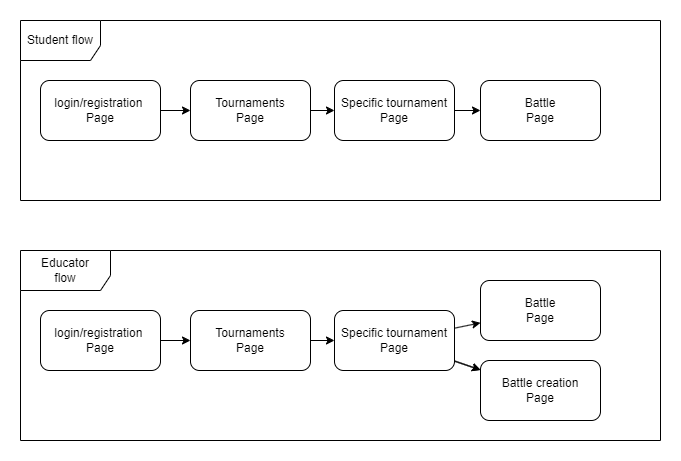

The diagram above was exported from draw.io. Its source (the exported page's mxGraphModel, read from the mxfile embedded in the PNG):
<mxGraphModel dx="2220" dy="766" grid="1" gridSize="10" guides="1" tooltips="1" connect="1" arrows="1" fold="1" page="1" pageScale="1" pageWidth="827" pageHeight="1169" math="0" shadow="0">
  <root>
    <mxCell id="0" />
    <mxCell id="1" parent="0" />
    <mxCell id="12" value="" style="edgeStyle=none;html=1;" parent="1" source="2" target="3" edge="1">
      <mxGeometry relative="1" as="geometry" />
    </mxCell>
    <mxCell id="2" value="&lt;div&gt;login/registration&amp;nbsp;&lt;/div&gt;&lt;div&gt;Page&lt;/div&gt;" style="rounded=1;whiteSpace=wrap;html=1;" parent="1" vertex="1">
      <mxGeometry y="130" width="120" height="60" as="geometry" />
    </mxCell>
    <mxCell id="13" value="" style="edgeStyle=none;html=1;" parent="1" source="3" target="4" edge="1">
      <mxGeometry relative="1" as="geometry" />
    </mxCell>
    <mxCell id="3" value="&lt;div&gt;Tournaments&lt;/div&gt;&lt;div&gt;Page&lt;br&gt;&lt;/div&gt;" style="rounded=1;whiteSpace=wrap;html=1;" parent="1" vertex="1">
      <mxGeometry x="150" y="130" width="120" height="60" as="geometry" />
    </mxCell>
    <mxCell id="14" value="" style="edgeStyle=none;html=1;" parent="1" source="4" target="5" edge="1">
      <mxGeometry relative="1" as="geometry" />
    </mxCell>
    <mxCell id="4" value="&lt;div&gt;Specific tournament&lt;/div&gt;&lt;div&gt;Page&lt;br&gt;&lt;/div&gt;" style="rounded=1;whiteSpace=wrap;html=1;" parent="1" vertex="1">
      <mxGeometry x="294" y="130" width="120" height="60" as="geometry" />
    </mxCell>
    <mxCell id="5" value="&lt;div&gt;Battle &lt;br&gt;&lt;/div&gt;&lt;div&gt;Page&lt;br&gt;&lt;/div&gt;" style="rounded=1;whiteSpace=wrap;html=1;" parent="1" vertex="1">
      <mxGeometry x="440" y="130" width="120" height="60" as="geometry" />
    </mxCell>
    <mxCell id="15" value="" style="edgeStyle=none;html=1;" parent="1" source="7" target="8" edge="1">
      <mxGeometry relative="1" as="geometry" />
    </mxCell>
    <mxCell id="7" value="&lt;div&gt;login/registration&amp;nbsp;&lt;/div&gt;&lt;div&gt;Page&lt;/div&gt;" style="rounded=1;whiteSpace=wrap;html=1;" parent="1" vertex="1">
      <mxGeometry y="360" width="120" height="60" as="geometry" />
    </mxCell>
    <mxCell id="16" value="" style="edgeStyle=none;html=1;" parent="1" source="8" target="9" edge="1">
      <mxGeometry relative="1" as="geometry" />
    </mxCell>
    <mxCell id="8" value="&lt;div&gt;Tournaments&lt;/div&gt;&lt;div&gt;Page&lt;br&gt;&lt;/div&gt;" style="rounded=1;whiteSpace=wrap;html=1;" parent="1" vertex="1">
      <mxGeometry x="150" y="360" width="120" height="60" as="geometry" />
    </mxCell>
    <mxCell id="17" value="" style="edgeStyle=none;html=1;" parent="1" source="9" target="11" edge="1">
      <mxGeometry relative="1" as="geometry" />
    </mxCell>
    <mxCell id="18" value="" style="edgeStyle=none;html=1;" parent="1" source="9" target="11" edge="1">
      <mxGeometry relative="1" as="geometry" />
    </mxCell>
    <mxCell id="20" style="edgeStyle=none;html=1;" parent="1" source="9" target="10" edge="1">
      <mxGeometry relative="1" as="geometry" />
    </mxCell>
    <mxCell id="9" value="&lt;div&gt;Specific tournament&lt;/div&gt;&lt;div&gt;Page&lt;br&gt;&lt;/div&gt;" style="rounded=1;whiteSpace=wrap;html=1;" parent="1" vertex="1">
      <mxGeometry x="294" y="360" width="120" height="60" as="geometry" />
    </mxCell>
    <mxCell id="10" value="&lt;div&gt;Battle &lt;br&gt;&lt;/div&gt;&lt;div&gt;Page&lt;br&gt;&lt;/div&gt;" style="rounded=1;whiteSpace=wrap;html=1;" parent="1" vertex="1">
      <mxGeometry x="440" y="330" width="120" height="60" as="geometry" />
    </mxCell>
    <mxCell id="11" value="&lt;div&gt;Battle creation&lt;/div&gt;&lt;div&gt;Page&lt;br&gt;&lt;/div&gt;" style="rounded=1;whiteSpace=wrap;html=1;" parent="1" vertex="1">
      <mxGeometry x="440" y="410" width="120" height="60" as="geometry" />
    </mxCell>
    <mxCell id="21" value="&lt;div&gt;Educator&lt;/div&gt;&lt;div&gt;flow&lt;br&gt;&lt;/div&gt;" style="shape=umlFrame;whiteSpace=wrap;html=1;width=90;height=40;" parent="1" vertex="1">
      <mxGeometry x="-20" y="300" width="640" height="190" as="geometry" />
    </mxCell>
    <mxCell id="22" value="Student flow" style="shape=umlFrame;whiteSpace=wrap;html=1;width=80;height=40;" parent="1" vertex="1">
      <mxGeometry x="-20" y="70" width="640" height="180" as="geometry" />
    </mxCell>
  </root>
</mxGraphModel>